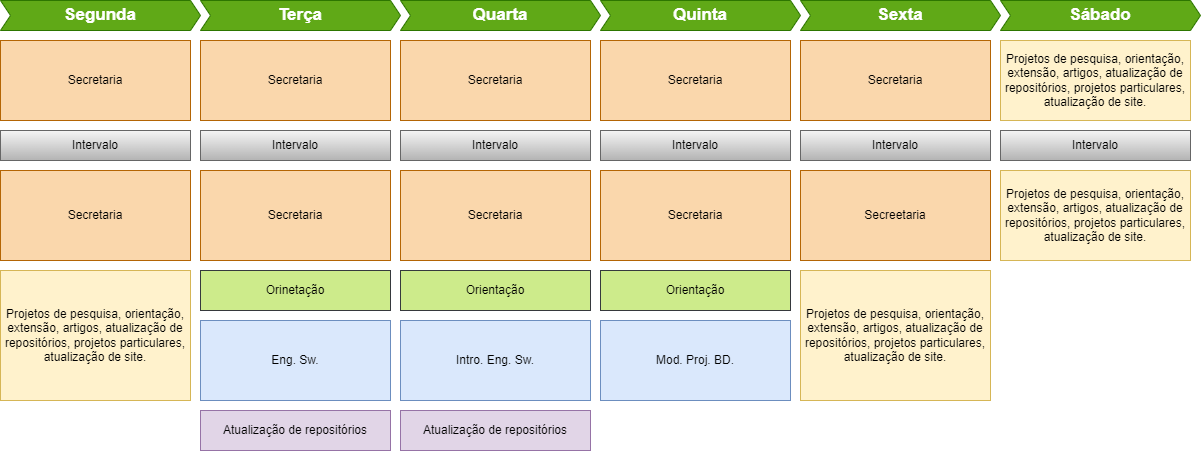

The diagram above was exported from draw.io. Its source (the exported page's mxGraphModel, read from the mxfile embedded in the PNG):
<mxGraphModel dx="2247" dy="830" grid="1" gridSize="10" guides="1" tooltips="1" connect="1" arrows="1" fold="1" page="1" pageScale="1" pageWidth="827" pageHeight="1169" math="0" shadow="0">
  <root>
    <mxCell id="0" />
    <mxCell id="1" parent="0" />
    <mxCell id="JDwagN5n7NiGRhtVZE97-1" value="Segunda" style="shape=step;perimeter=stepPerimeter;whiteSpace=wrap;html=1;fixedSize=1;size=10;fillColor=#60a917;strokeColor=#2D7600;fontSize=17;fontColor=#ffffff;fontStyle=1;align=center;rounded=0;" vertex="1" parent="1">
      <mxGeometry x="-90" y="110" width="200" height="30" as="geometry" />
    </mxCell>
    <mxCell id="JDwagN5n7NiGRhtVZE97-2" value="Terça" style="shape=step;perimeter=stepPerimeter;whiteSpace=wrap;html=1;fixedSize=1;size=10;fillColor=#60a917;strokeColor=#2D7600;fontSize=17;fontColor=#ffffff;fontStyle=1;align=center;rounded=0;" vertex="1" parent="1">
      <mxGeometry x="110" y="110" width="200" height="30" as="geometry" />
    </mxCell>
    <mxCell id="JDwagN5n7NiGRhtVZE97-3" value="Quarta" style="shape=step;perimeter=stepPerimeter;whiteSpace=wrap;html=1;fixedSize=1;size=10;fillColor=#60a917;strokeColor=#2D7600;fontSize=17;fontColor=#ffffff;fontStyle=1;align=center;rounded=0;" vertex="1" parent="1">
      <mxGeometry x="310" y="110" width="200" height="30" as="geometry" />
    </mxCell>
    <mxCell id="JDwagN5n7NiGRhtVZE97-4" value="Quinta" style="shape=step;perimeter=stepPerimeter;whiteSpace=wrap;html=1;fixedSize=1;size=10;fillColor=#60a917;strokeColor=#2D7600;fontSize=17;fontColor=#ffffff;fontStyle=1;align=center;rounded=0;" vertex="1" parent="1">
      <mxGeometry x="510" y="110" width="200" height="30" as="geometry" />
    </mxCell>
    <mxCell id="JDwagN5n7NiGRhtVZE97-5" value="Sexta" style="shape=step;perimeter=stepPerimeter;whiteSpace=wrap;html=1;fixedSize=1;size=10;fillColor=#60a917;strokeColor=#2D7600;fontSize=17;fontColor=#ffffff;fontStyle=1;align=center;rounded=0;" vertex="1" parent="1">
      <mxGeometry x="710" y="110" width="200" height="30" as="geometry" />
    </mxCell>
    <mxCell id="JDwagN5n7NiGRhtVZE97-6" value="Secretaria" style="shape=rect;fillColor=#fad7ac;strokeColor=#b46504;fontSize=12;html=1;whiteSpace=wrap;align=center;verticalAlign=middle;spacing=5;rounded=0;" vertex="1" parent="1">
      <mxGeometry x="-90" y="150" width="190" height="80" as="geometry" />
    </mxCell>
    <mxCell id="JDwagN5n7NiGRhtVZE97-7" value="Secretaria" style="shape=rect;fillColor=#fad7ac;strokeColor=#b46504;fontSize=12;html=1;whiteSpace=wrap;align=center;verticalAlign=middle;spacing=5;rounded=0;" vertex="1" parent="1">
      <mxGeometry x="-90" y="280" width="190" height="90" as="geometry" />
    </mxCell>
    <mxCell id="JDwagN5n7NiGRhtVZE97-9" value="Secretaria" style="shape=rect;fillColor=#fad7ac;strokeColor=#b46504;fontSize=12;html=1;whiteSpace=wrap;align=center;verticalAlign=middle;spacing=5;rounded=0;" vertex="1" parent="1">
      <mxGeometry x="110" y="150" width="190" height="80" as="geometry" />
    </mxCell>
    <mxCell id="JDwagN5n7NiGRhtVZE97-10" value="Secretaria" style="shape=rect;fillColor=#fad7ac;strokeColor=#b46504;fontSize=12;html=1;whiteSpace=wrap;align=center;verticalAlign=middle;spacing=5;rounded=0;" vertex="1" parent="1">
      <mxGeometry x="110" y="280" width="190" height="90" as="geometry" />
    </mxCell>
    <mxCell id="JDwagN5n7NiGRhtVZE97-12" value="Secretaria" style="shape=rect;fillColor=#fad7ac;strokeColor=#b46504;fontSize=12;html=1;whiteSpace=wrap;align=center;verticalAlign=middle;spacing=5;rounded=0;" vertex="1" parent="1">
      <mxGeometry x="310" y="150" width="190" height="80" as="geometry" />
    </mxCell>
    <mxCell id="JDwagN5n7NiGRhtVZE97-13" value="Secretaria" style="shape=rect;fillColor=#fad7ac;strokeColor=#b46504;fontSize=12;html=1;whiteSpace=wrap;align=center;verticalAlign=middle;spacing=5;rounded=0;" vertex="1" parent="1">
      <mxGeometry x="310" y="280" width="190" height="90" as="geometry" />
    </mxCell>
    <mxCell id="JDwagN5n7NiGRhtVZE97-15" value="Secretaria" style="shape=rect;fillColor=#fad7ac;strokeColor=#b46504;fontSize=12;html=1;whiteSpace=wrap;align=center;verticalAlign=middle;spacing=5;rounded=0;" vertex="1" parent="1">
      <mxGeometry x="510" y="150" width="190" height="80" as="geometry" />
    </mxCell>
    <mxCell id="JDwagN5n7NiGRhtVZE97-16" value="Secretaria" style="shape=rect;fillColor=#fad7ac;strokeColor=#b46504;fontSize=12;html=1;whiteSpace=wrap;align=center;verticalAlign=middle;spacing=5;rounded=0;" vertex="1" parent="1">
      <mxGeometry x="510" y="280" width="190" height="90" as="geometry" />
    </mxCell>
    <mxCell id="JDwagN5n7NiGRhtVZE97-18" value="Secretaria" style="shape=rect;fillColor=#fad7ac;strokeColor=#b46504;fontSize=12;html=1;whiteSpace=wrap;align=center;verticalAlign=middle;spacing=5;rounded=0;" vertex="1" parent="1">
      <mxGeometry x="710" y="150" width="190" height="80" as="geometry" />
    </mxCell>
    <mxCell id="JDwagN5n7NiGRhtVZE97-19" value="Secreetaria" style="shape=rect;fillColor=#fad7ac;strokeColor=#b46504;fontSize=12;html=1;whiteSpace=wrap;align=center;verticalAlign=middle;spacing=5;rounded=0;" vertex="1" parent="1">
      <mxGeometry x="710" y="280" width="190" height="90" as="geometry" />
    </mxCell>
    <mxCell id="JDwagN5n7NiGRhtVZE97-21" value="Sábado" style="shape=step;perimeter=stepPerimeter;whiteSpace=wrap;html=1;fixedSize=1;size=10;fillColor=#60a917;strokeColor=#2D7600;fontSize=17;fontStyle=1;align=center;rounded=0;fontColor=#ffffff;" vertex="1" parent="1">
      <mxGeometry x="910" y="110" width="200" height="30" as="geometry" />
    </mxCell>
    <mxCell id="JDwagN5n7NiGRhtVZE97-22" value="Projetos de pesquisa, orientação, extensão, artigos, atualização de repositórios, projetos particulares, atualização de site." style="shape=rect;fillColor=#fff2cc;strokeColor=#d6b656;fontSize=12;html=1;whiteSpace=wrap;align=center;verticalAlign=middle;spacing=5;rounded=0;" vertex="1" parent="1">
      <mxGeometry x="910" y="150" width="190" height="80" as="geometry" />
    </mxCell>
    <mxCell id="JDwagN5n7NiGRhtVZE97-23" value="Projetos de pesquisa, orientação, extensão, artigos, atualização de repositórios, projetos particulares, atualização de site." style="shape=rect;fillColor=#fff2cc;strokeColor=#d6b656;fontSize=12;html=1;whiteSpace=wrap;align=center;verticalAlign=middle;spacing=5;rounded=0;" vertex="1" parent="1">
      <mxGeometry x="910" y="280" width="190" height="90" as="geometry" />
    </mxCell>
    <mxCell id="JDwagN5n7NiGRhtVZE97-25" value="Intervalo" style="shape=rect;fillColor=#f5f5f5;strokeColor=#666666;fontSize=12;html=1;whiteSpace=wrap;align=center;verticalAlign=middle;spacing=5;rounded=0;gradientColor=#b3b3b3;" vertex="1" parent="1">
      <mxGeometry x="-90" y="240" width="190" height="30" as="geometry" />
    </mxCell>
    <mxCell id="JDwagN5n7NiGRhtVZE97-27" value="Intervalo" style="shape=rect;fillColor=#f5f5f5;strokeColor=#666666;fontSize=12;html=1;whiteSpace=wrap;align=center;verticalAlign=middle;spacing=5;rounded=0;gradientColor=#b3b3b3;" vertex="1" parent="1">
      <mxGeometry x="110" y="240" width="190" height="30" as="geometry" />
    </mxCell>
    <mxCell id="JDwagN5n7NiGRhtVZE97-29" value="Intervalo" style="shape=rect;fillColor=#f5f5f5;strokeColor=#666666;fontSize=12;html=1;whiteSpace=wrap;align=center;verticalAlign=middle;spacing=5;rounded=0;gradientColor=#b3b3b3;" vertex="1" parent="1">
      <mxGeometry x="310" y="240" width="190" height="30" as="geometry" />
    </mxCell>
    <mxCell id="JDwagN5n7NiGRhtVZE97-31" value="Intervalo" style="shape=rect;fillColor=#f5f5f5;strokeColor=#666666;fontSize=12;html=1;whiteSpace=wrap;align=center;verticalAlign=middle;spacing=5;rounded=0;gradientColor=#b3b3b3;" vertex="1" parent="1">
      <mxGeometry x="510" y="240" width="190" height="30" as="geometry" />
    </mxCell>
    <mxCell id="JDwagN5n7NiGRhtVZE97-33" value="Intervalo" style="shape=rect;fillColor=#f5f5f5;strokeColor=#666666;fontSize=12;html=1;whiteSpace=wrap;align=center;verticalAlign=middle;spacing=5;rounded=0;gradientColor=#b3b3b3;" vertex="1" parent="1">
      <mxGeometry x="710" y="240" width="190" height="30" as="geometry" />
    </mxCell>
    <mxCell id="JDwagN5n7NiGRhtVZE97-35" value="&lt;span style=&quot;&quot;&gt;Intervalo&lt;/span&gt;" style="shape=rect;fillColor=#f5f5f5;strokeColor=#666666;fontSize=12;html=1;whiteSpace=wrap;align=center;verticalAlign=middle;spacing=5;rounded=0;gradientColor=#b3b3b3;" vertex="1" parent="1">
      <mxGeometry x="910" y="240" width="190" height="30" as="geometry" />
    </mxCell>
    <mxCell id="JDwagN5n7NiGRhtVZE97-38" value="Orinetação" style="shape=rect;fillColor=#cdeb8b;strokeColor=#36393d;fontSize=12;html=1;whiteSpace=wrap;align=center;verticalAlign=middle;spacing=5;rounded=0;" vertex="1" parent="1">
      <mxGeometry x="110" y="380" width="190" height="40" as="geometry" />
    </mxCell>
    <mxCell id="JDwagN5n7NiGRhtVZE97-39" value="Orientação" style="shape=rect;fillColor=#cdeb8b;strokeColor=#36393d;fontSize=12;html=1;whiteSpace=wrap;align=center;verticalAlign=middle;spacing=5;rounded=0;" vertex="1" parent="1">
      <mxGeometry x="310" y="380" width="190" height="40" as="geometry" />
    </mxCell>
    <mxCell id="JDwagN5n7NiGRhtVZE97-40" value="Orientação" style="shape=rect;fillColor=#cdeb8b;strokeColor=#36393d;fontSize=12;html=1;whiteSpace=wrap;align=center;verticalAlign=middle;spacing=5;rounded=0;" vertex="1" parent="1">
      <mxGeometry x="510" y="380" width="190" height="40" as="geometry" />
    </mxCell>
    <mxCell id="JDwagN5n7NiGRhtVZE97-43" value="Projetos de pesquisa, orientação, extensão, artigos, atualização de repositórios, projetos particulares, atualização de site." style="shape=rect;fillColor=#fff2cc;strokeColor=#d6b656;fontSize=12;html=1;whiteSpace=wrap;align=center;verticalAlign=middle;spacing=5;rounded=0;" vertex="1" parent="1">
      <mxGeometry x="-90" y="380" width="190" height="130" as="geometry" />
    </mxCell>
    <mxCell id="JDwagN5n7NiGRhtVZE97-44" value="Eng. Sw." style="shape=rect;fillColor=#dae8fc;strokeColor=#6c8ebf;fontSize=12;html=1;whiteSpace=wrap;align=center;verticalAlign=middle;spacing=5;rounded=0;" vertex="1" parent="1">
      <mxGeometry x="110" y="430" width="190" height="80" as="geometry" />
    </mxCell>
    <mxCell id="JDwagN5n7NiGRhtVZE97-45" value="Intro. Eng. Sw." style="shape=rect;fillColor=#dae8fc;strokeColor=#6c8ebf;fontSize=12;html=1;whiteSpace=wrap;align=center;verticalAlign=middle;spacing=5;rounded=0;" vertex="1" parent="1">
      <mxGeometry x="310" y="430" width="190" height="80" as="geometry" />
    </mxCell>
    <mxCell id="JDwagN5n7NiGRhtVZE97-46" value="Mod. Proj. BD." style="shape=rect;fillColor=#dae8fc;strokeColor=#6c8ebf;fontSize=12;html=1;whiteSpace=wrap;align=center;verticalAlign=middle;spacing=5;rounded=0;" vertex="1" parent="1">
      <mxGeometry x="510" y="430" width="190" height="80" as="geometry" />
    </mxCell>
    <mxCell id="JDwagN5n7NiGRhtVZE97-47" value="Projetos de pesquisa, orientação, extensão, artigos, atualização de repositórios, projetos particulares, atualização de site." style="shape=rect;fillColor=#fff2cc;strokeColor=#d6b656;fontSize=12;html=1;whiteSpace=wrap;align=center;verticalAlign=middle;spacing=5;rounded=0;" vertex="1" parent="1">
      <mxGeometry x="710" y="380" width="190" height="130" as="geometry" />
    </mxCell>
    <mxCell id="JDwagN5n7NiGRhtVZE97-49" value="Atualização de repositórios" style="shape=rect;fillColor=#e1d5e7;strokeColor=#9673a6;fontSize=12;html=1;whiteSpace=wrap;align=center;verticalAlign=middle;spacing=5;rounded=0;" vertex="1" parent="1">
      <mxGeometry x="110" y="520" width="190" height="40" as="geometry" />
    </mxCell>
    <mxCell id="JDwagN5n7NiGRhtVZE97-50" value="Atualização de repositórios" style="shape=rect;fillColor=#e1d5e7;strokeColor=#9673a6;fontSize=12;html=1;whiteSpace=wrap;align=center;verticalAlign=middle;spacing=5;rounded=0;" vertex="1" parent="1">
      <mxGeometry x="310" y="520" width="190" height="40" as="geometry" />
    </mxCell>
  </root>
</mxGraphModel>